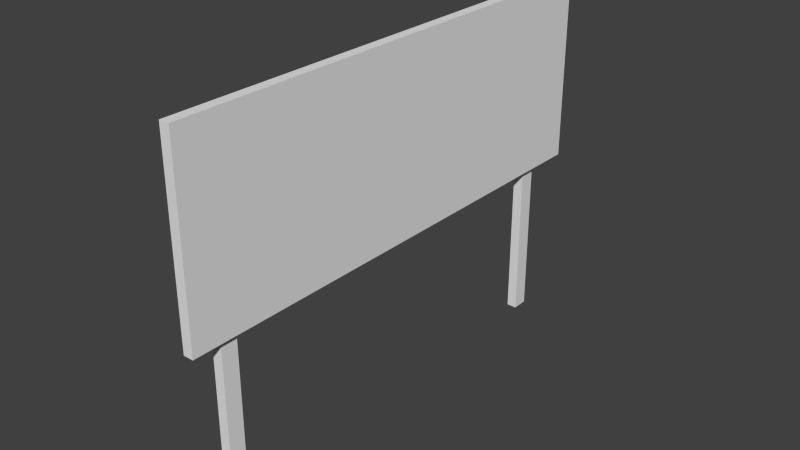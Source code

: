 # Source: Billboard.blend  (saved by Blender 2.73.0; exported with 4.5.12 LTS)
import bpy
from mathutils import Matrix  # noqa: F401  (used for matrix-valued properties, if any)

bpy.ops.wm.read_factory_settings(use_empty=True)
scene = bpy.context.scene
scene.name = 'Scene'

# ---- collections
col_collection_1 = bpy.data.collections.new('Collection 1'); scene.collection.children.link(col_collection_1)

# ---- materials (node trees are filled in below, after node groups)
mat_material = bpy.data.materials.new('Material')
mat_material.alpha_threshold = 0.0
mat_material.use_transparent_shadow = False
mat_material.roughness = 0.5
mat_material.line_color = (0.0, 0.0, 0.0, 1.0)

# ---- material node trees

# ---- world
world_world = bpy.data.worlds.new('World'); scene.world = world_world
world_world.color = (0.05088, 0.05088, 0.05088)
world_world.use_sun_shadow = False
world_world.sun_shadow_jitter_overblur = 0.0
world_world.cycles.sampling_method = 'MANUAL'
world_world.cycles.sample_map_resolution = 256

# ---- meshes
me_cube_002 = bpy.data.meshes.new('Cube.002')
me_cube_002.from_pydata([(0.06093, -2.982, -1.129), (0.06093, 2.982, -1.129), (-0.06093, 2.982, -1.129), (-0.06093, -2.982, -1.129), (0.06093, -2.982, 1.129), (0.06093, 2.982, 1.129), (-0.06093, 2.982, 1.129), (-0.06093, -2.982, 1.129)], [], [(0, 1, 2, 3), (4, 7, 6, 5), (0, 4, 5, 1), (1, 5, 6, 2), (2, 6, 7, 3), (4, 0, 3, 7)])
me_cube_002.materials.append(mat_material)
me_cube_002.use_remesh_preserve_volume = False
me_cube_002.use_remesh_preserve_attributes = False
me_cube_002.use_mirror_vertex_groups = False
me_cube_002.update()
me_cube_001 = bpy.data.meshes.new('Cube.001')
me_cube_001.from_pydata([(0.06093, -0.09862, -1.0), (0.06093, 0.09862, -1.0), (-0.06093, 0.09862, -1.0), (-0.06093, -0.09862, -1.0), (0.06093, -0.09862, 1.0), (0.06093, 0.09862, 1.0), (-0.06093, 0.09862, 1.0), (-0.06093, -0.09862, 1.0)], [], [(0, 1, 2, 3), (4, 7, 6, 5), (0, 4, 5, 1), (1, 5, 6, 2), (2, 6, 7, 3), (4, 0, 3, 7)])
me_cube_001.materials.append(mat_material)
me_cube_001.use_remesh_preserve_volume = False
me_cube_001.use_remesh_preserve_attributes = False
me_cube_001.use_mirror_vertex_groups = False
me_cube_001.update()
me_cube = bpy.data.meshes.new('Cube')
me_cube.from_pydata([(0.06093, -0.09862, -1.0), (0.06093, 0.09862, -1.0), (-0.06093, 0.09862, -1.0), (-0.06093, -0.09862, -1.0), (0.06093, -0.09862, 1.0), (0.06093, 0.09862, 1.0), (-0.06093, 0.09862, 1.0), (-0.06093, -0.09862, 1.0)], [], [(0, 1, 2, 3), (4, 7, 6, 5), (0, 4, 5, 1), (1, 5, 6, 2), (2, 6, 7, 3), (4, 0, 3, 7)])
me_cube.materials.append(mat_material)
me_cube.use_remesh_preserve_volume = False
me_cube.use_remesh_preserve_attributes = False
me_cube.use_mirror_vertex_groups = False
me_cube.update()

# ---- objects
ob_billboard = bpy.data.objects.new('Billboard', me_cube_002)
ob_pole_right = bpy.data.objects.new('Pole Right', me_cube_001)
ob_pole_left = bpy.data.objects.new('Pole left', me_cube)

# ---- transforms, parenting, visibility, modifiers, constraints
ob_billboard.location = (0.06539, 0.3233, 3.088)
ob_billboard.lock_rotations_4d = False
ob_billboard.empty_display_type = 'ARROWS'
ob_billboard.lineart.crease_threshold = 0.0
ob_pole_right.location = (-0.0037, 2.723, 1.008)
ob_pole_right.lock_rotations_4d = False
ob_pole_right.empty_display_type = 'ARROWS'
ob_pole_right.lineart.crease_threshold = 0.0
ob_pole_left.location = (0.0, -2.176, 0.9913)
ob_pole_left.lock_rotations_4d = False
ob_pole_left.empty_display_type = 'ARROWS'
ob_pole_left.lineart.crease_threshold = 0.0

# ---- collection membership
col_collection_1.objects.link(ob_billboard)
col_collection_1.objects.link(ob_pole_right)
col_collection_1.objects.link(ob_pole_left)

# ---- scene / render settings (as saved in the file)
scene.frame_start = 1; scene.frame_end = 250; scene.frame_set(1)
scene.render.engine = 'BLENDER_EEVEE_NEXT'
scene.render.resolution_percentage = 50
scene.render.dither_intensity = 0.0
scene.cycles.use_denoising = False
scene.cycles.samples = 10
scene.cycles.sampling_pattern = 'TABULATED_SOBOL'
scene.cycles.light_sampling_threshold = 0.0
scene.cycles.use_adaptive_sampling = False
scene.cycles.use_light_tree = False
scene.cycles.blur_glossy = 0.0
scene.cycles.pixel_filter_type = 'GAUSSIAN'
scene.cycles.sample_clamp_indirect = 0.0
scene.view_settings.view_transform = 'Standard'
bpy.context.view_layer.update()

# ---- added for rendering (the .blend has no active camera and no usable light): camera, sun
cam_auto = bpy.data.cameras.new('AutoCamera')
cam_auto.lens = 50.0
cam_auto.sensor_width = 36.0
cam_auto.clip_end = 1000.0
ob_auto_camera = bpy.data.objects.new('AutoCamera', cam_auto)
scene.collection.objects.link(ob_auto_camera)
ob_auto_camera.location = (6.79629, -7.7952, 7.51624)
ob_auto_camera.rotation_euler = (1.09748, -7.21219e-08, 0.694738)
scene.camera = ob_auto_camera
light_auto_sun = bpy.data.lights.new('AutoSun', 'SUN')
light_auto_sun.energy = 3.0
light_auto_sun.angle = 0.0523599
ob_auto_sun = bpy.data.objects.new('AutoSun', light_auto_sun)
scene.collection.objects.link(ob_auto_sun)
ob_auto_sun.rotation_euler = (0.872665, 0.174533, 0.523599)
bpy.context.view_layer.update()
